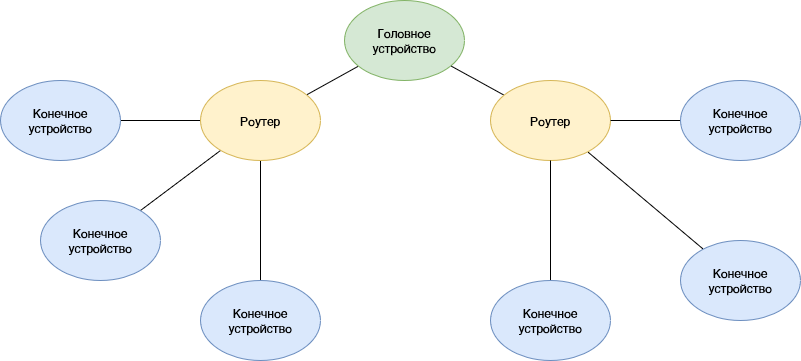

The diagram above was exported from draw.io. Its source (the exported page's mxGraphModel, read from the mxfile embedded in the PNG):
<mxGraphModel dx="1730" dy="893" grid="1" gridSize="10" guides="1" tooltips="1" connect="1" arrows="1" fold="1" page="1" pageScale="1" pageWidth="827" pageHeight="1169" math="0" shadow="0">
  <root>
    <mxCell id="0" />
    <mxCell id="1" parent="0" />
    <mxCell id="3pAGkE6Cnz1M6SncL5b0-132" style="edgeStyle=none;rounded=0;orthogonalLoop=1;jettySize=auto;html=1;endArrow=none;endFill=0;" edge="1" parent="1" source="3pAGkE6Cnz1M6SncL5b0-133" target="3pAGkE6Cnz1M6SncL5b0-138">
      <mxGeometry relative="1" as="geometry" />
    </mxCell>
    <mxCell id="3pAGkE6Cnz1M6SncL5b0-133" value="Головное устройство" style="ellipse;whiteSpace=wrap;html=1;fillColor=#d5e8d4;strokeColor=#82b366;" vertex="1" parent="1">
      <mxGeometry x="854" y="1070" width="120" height="80" as="geometry" />
    </mxCell>
    <mxCell id="3pAGkE6Cnz1M6SncL5b0-134" style="rounded=0;orthogonalLoop=1;jettySize=auto;html=1;endArrow=none;endFill=0;" edge="1" parent="1" source="3pAGkE6Cnz1M6SncL5b0-138" target="3pAGkE6Cnz1M6SncL5b0-142">
      <mxGeometry relative="1" as="geometry" />
    </mxCell>
    <mxCell id="3pAGkE6Cnz1M6SncL5b0-135" style="rounded=0;orthogonalLoop=1;jettySize=auto;html=1;endArrow=none;endFill=0;" edge="1" parent="1" source="3pAGkE6Cnz1M6SncL5b0-138" target="3pAGkE6Cnz1M6SncL5b0-141">
      <mxGeometry relative="1" as="geometry" />
    </mxCell>
    <mxCell id="3pAGkE6Cnz1M6SncL5b0-136" style="rounded=0;orthogonalLoop=1;jettySize=auto;html=1;endArrow=none;endFill=0;" edge="1" parent="1" source="3pAGkE6Cnz1M6SncL5b0-138" target="3pAGkE6Cnz1M6SncL5b0-140">
      <mxGeometry relative="1" as="geometry" />
    </mxCell>
    <mxCell id="3pAGkE6Cnz1M6SncL5b0-137" style="rounded=0;orthogonalLoop=1;jettySize=auto;html=1;endArrow=none;endFill=0;" edge="1" parent="1" source="3pAGkE6Cnz1M6SncL5b0-144" target="3pAGkE6Cnz1M6SncL5b0-139">
      <mxGeometry relative="1" as="geometry" />
    </mxCell>
    <mxCell id="3pAGkE6Cnz1M6SncL5b0-138" value="Роутер" style="ellipse;whiteSpace=wrap;html=1;fillColor=#fff2cc;strokeColor=#d6b656;" vertex="1" parent="1">
      <mxGeometry x="710" y="1150" width="120" height="80" as="geometry" />
    </mxCell>
    <mxCell id="3pAGkE6Cnz1M6SncL5b0-139" value="Конечное устройство" style="ellipse;whiteSpace=wrap;html=1;fillColor=#dae8fc;strokeColor=#6c8ebf;" vertex="1" parent="1">
      <mxGeometry x="1190" y="1310" width="120" height="80" as="geometry" />
    </mxCell>
    <mxCell id="3pAGkE6Cnz1M6SncL5b0-140" value="Конечное устройство" style="ellipse;whiteSpace=wrap;html=1;fillColor=#dae8fc;strokeColor=#6c8ebf;" vertex="1" parent="1">
      <mxGeometry x="710" y="1350" width="120" height="80" as="geometry" />
    </mxCell>
    <mxCell id="3pAGkE6Cnz1M6SncL5b0-141" value="Конечное устройство" style="ellipse;whiteSpace=wrap;html=1;fillColor=#dae8fc;strokeColor=#6c8ebf;" vertex="1" parent="1">
      <mxGeometry x="550" y="1270" width="120" height="80" as="geometry" />
    </mxCell>
    <mxCell id="3pAGkE6Cnz1M6SncL5b0-142" value="Конечное устройство" style="ellipse;whiteSpace=wrap;html=1;fillColor=#dae8fc;strokeColor=#6c8ebf;" vertex="1" parent="1">
      <mxGeometry x="510" y="1150" width="120" height="80" as="geometry" />
    </mxCell>
    <mxCell id="3pAGkE6Cnz1M6SncL5b0-143" style="rounded=0;orthogonalLoop=1;jettySize=auto;html=1;endArrow=none;endFill=0;" edge="1" parent="1" source="3pAGkE6Cnz1M6SncL5b0-144" target="3pAGkE6Cnz1M6SncL5b0-133">
      <mxGeometry relative="1" as="geometry" />
    </mxCell>
    <mxCell id="3pAGkE6Cnz1M6SncL5b0-144" value="Роутер" style="ellipse;whiteSpace=wrap;html=1;fillColor=#fff2cc;strokeColor=#d6b656;" vertex="1" parent="1">
      <mxGeometry x="1000" y="1150" width="120" height="80" as="geometry" />
    </mxCell>
    <mxCell id="3pAGkE6Cnz1M6SncL5b0-145" style="rounded=0;orthogonalLoop=1;jettySize=auto;html=1;endArrow=none;endFill=0;" edge="1" parent="1" source="3pAGkE6Cnz1M6SncL5b0-146" target="3pAGkE6Cnz1M6SncL5b0-144">
      <mxGeometry relative="1" as="geometry" />
    </mxCell>
    <mxCell id="3pAGkE6Cnz1M6SncL5b0-146" value="Конечное устройство" style="ellipse;whiteSpace=wrap;html=1;fillColor=#dae8fc;strokeColor=#6c8ebf;" vertex="1" parent="1">
      <mxGeometry x="1000" y="1350" width="120" height="80" as="geometry" />
    </mxCell>
    <mxCell id="3pAGkE6Cnz1M6SncL5b0-147" value="" style="edgeStyle=none;rounded=0;orthogonalLoop=1;jettySize=auto;html=1;endArrow=none;endFill=0;" edge="1" parent="1" source="3pAGkE6Cnz1M6SncL5b0-148" target="3pAGkE6Cnz1M6SncL5b0-144">
      <mxGeometry relative="1" as="geometry" />
    </mxCell>
    <mxCell id="3pAGkE6Cnz1M6SncL5b0-148" value="Конечное устройство" style="ellipse;whiteSpace=wrap;html=1;fillColor=#dae8fc;strokeColor=#6c8ebf;" vertex="1" parent="1">
      <mxGeometry x="1190" y="1150" width="120" height="80" as="geometry" />
    </mxCell>
  </root>
</mxGraphModel>